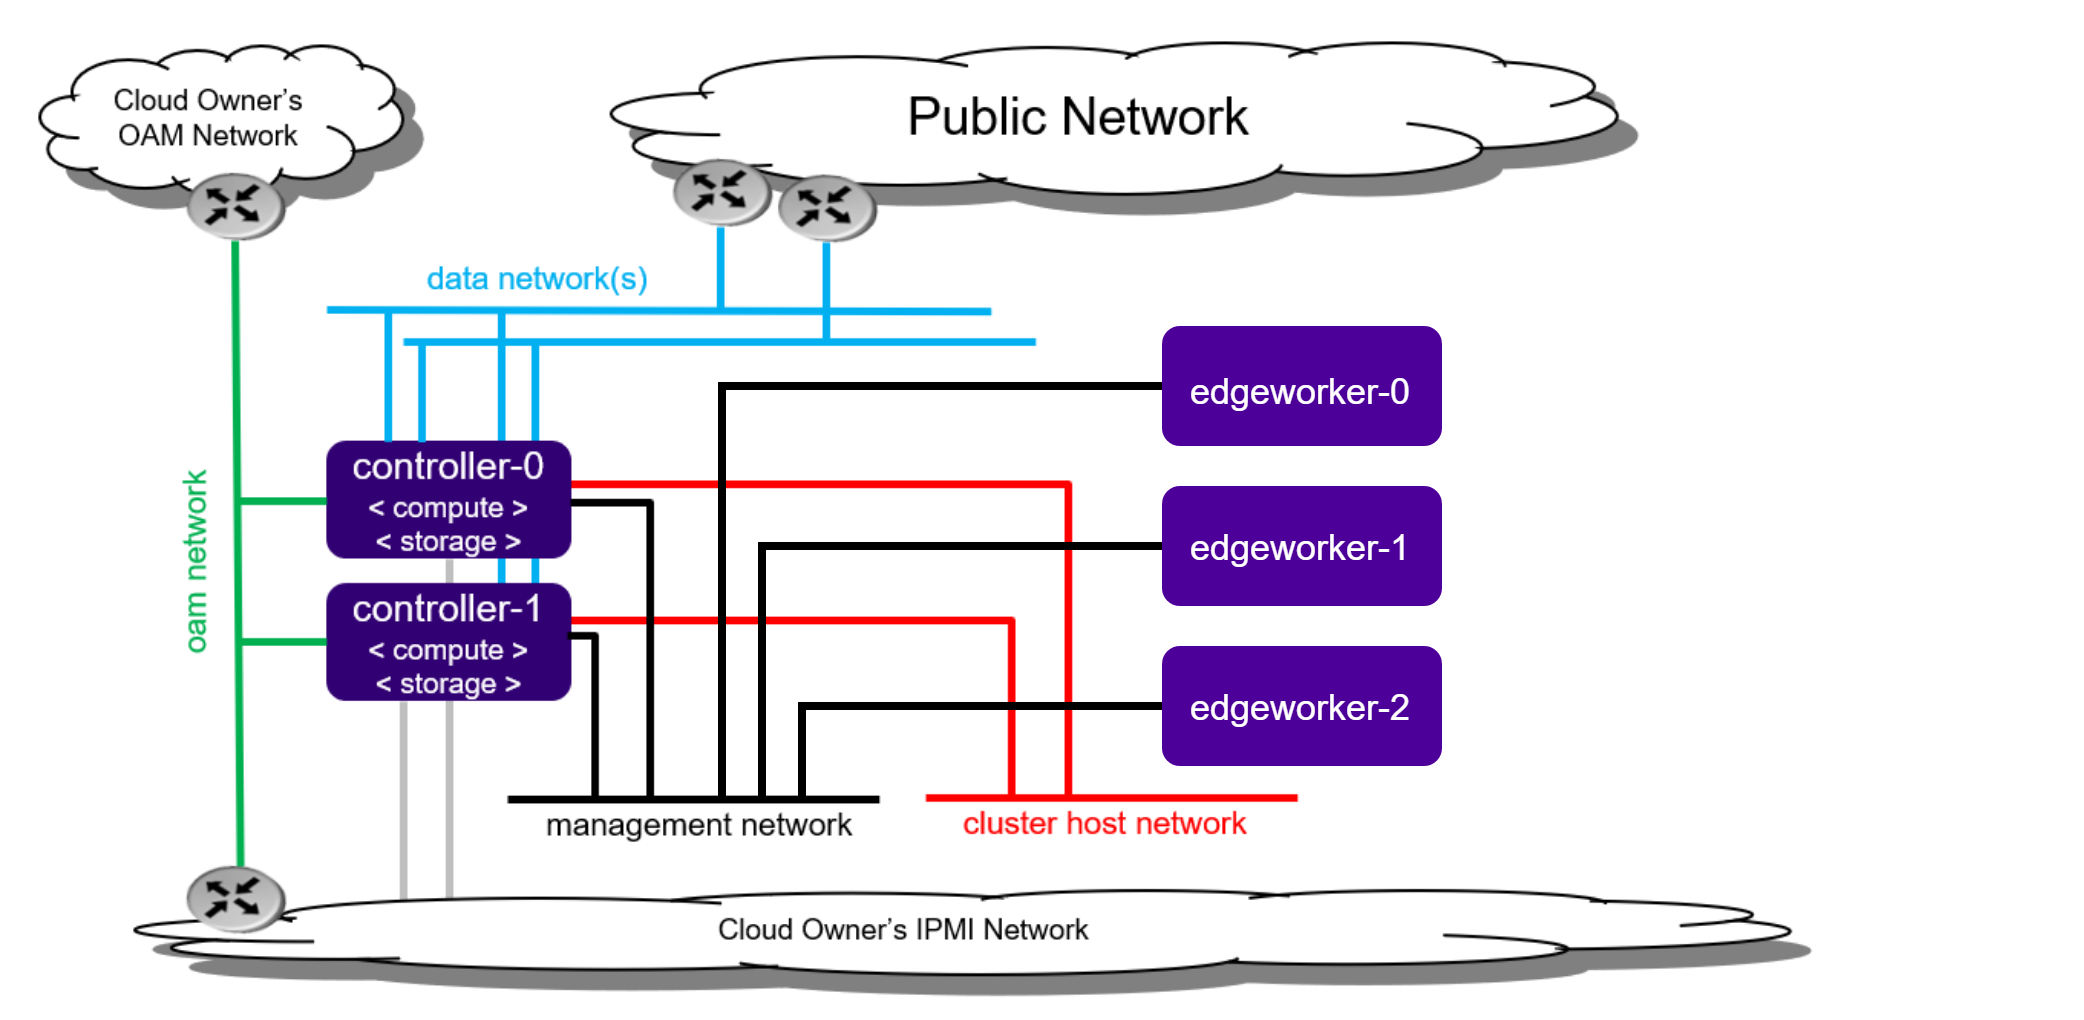

The diagram above was exported from draw.io. Its source (the exported page's mxGraphModel, read from the mxfile embedded in the PNG):
<mxGraphModel dx="576" dy="299" grid="1" gridSize="10" guides="1" tooltips="1" connect="1" arrows="1" fold="1" page="1" pageScale="1" pageWidth="827" pageHeight="1169" math="0" shadow="0">
  <root>
    <mxCell id="15Ct_VK5Dwg1N1_51ZVI-0" />
    <mxCell id="15Ct_VK5Dwg1N1_51ZVI-1" parent="15Ct_VK5Dwg1N1_51ZVI-0" />
    <mxCell id="15Ct_VK5Dwg1N1_51ZVI-3" value="" style="shape=image;imageAspect=0;aspect=fixed;verticalLabelPosition=bottom;verticalAlign=top;image=https://docs.starlingx.io/_images/starlingx-deployment-options-duplex.png;" vertex="1" parent="15Ct_VK5Dwg1N1_51ZVI-1">
      <mxGeometry x="150" y="200" width="520" height="254" as="geometry" />
    </mxCell>
    <mxCell id="15Ct_VK5Dwg1N1_51ZVI-4" value="" style="rounded=0;whiteSpace=wrap;html=1;strokeColor=none;" vertex="1" parent="15Ct_VK5Dwg1N1_51ZVI-1">
      <mxGeometry x="500" y="250" width="170" height="160" as="geometry" />
    </mxCell>
    <mxCell id="15Ct_VK5Dwg1N1_51ZVI-5" value="&lt;font style=&quot;font-size: 9px&quot;&gt;edgeworker-0&lt;/font&gt;" style="rounded=1;whiteSpace=wrap;html=1;fontColor=#ffffff;fillColor=#4C0099;strokeColor=none;" vertex="1" parent="15Ct_VK5Dwg1N1_51ZVI-1">
      <mxGeometry x="440" y="281" width="70" height="30" as="geometry" />
    </mxCell>
    <mxCell id="15Ct_VK5Dwg1N1_51ZVI-6" value="&lt;font style=&quot;font-size: 9px&quot;&gt;edgeworker-1&lt;/font&gt;" style="rounded=1;whiteSpace=wrap;html=1;fontColor=#ffffff;fillColor=#4C0099;strokeColor=none;fontSize=9;" vertex="1" parent="15Ct_VK5Dwg1N1_51ZVI-1">
      <mxGeometry x="440" y="321" width="70" height="30" as="geometry" />
    </mxCell>
    <mxCell id="15Ct_VK5Dwg1N1_51ZVI-7" value="&lt;font style=&quot;font-size: 9px&quot;&gt;edgeworker-2&lt;/font&gt;" style="rounded=1;whiteSpace=wrap;html=1;fontColor=#ffffff;fillColor=#4C0099;strokeColor=none;fontSize=9;" vertex="1" parent="15Ct_VK5Dwg1N1_51ZVI-1">
      <mxGeometry x="440" y="361" width="70" height="30" as="geometry" />
    </mxCell>
    <mxCell id="15Ct_VK5Dwg1N1_51ZVI-9" value="" style="endArrow=none;html=1;fontSize=9;entryX=0;entryY=0.5;entryDx=0;entryDy=0;rounded=0;strokeWidth=2;" edge="1" parent="15Ct_VK5Dwg1N1_51ZVI-1" target="15Ct_VK5Dwg1N1_51ZVI-5">
      <mxGeometry width="50" height="50" relative="1" as="geometry">
        <mxPoint x="330" y="400" as="sourcePoint" />
        <mxPoint x="360" y="470" as="targetPoint" />
        <Array as="points">
          <mxPoint x="330" y="296" />
        </Array>
      </mxGeometry>
    </mxCell>
    <mxCell id="15Ct_VK5Dwg1N1_51ZVI-10" value="" style="endArrow=none;html=1;fontSize=9;entryX=0;entryY=0.5;entryDx=0;entryDy=0;rounded=0;strokeWidth=2;" edge="1" parent="15Ct_VK5Dwg1N1_51ZVI-1" target="15Ct_VK5Dwg1N1_51ZVI-6">
      <mxGeometry width="50" height="50" relative="1" as="geometry">
        <mxPoint x="340" y="400" as="sourcePoint" />
        <mxPoint x="429.9999999999999" y="340" as="targetPoint" />
        <Array as="points">
          <mxPoint x="340" y="336" />
        </Array>
      </mxGeometry>
    </mxCell>
    <mxCell id="15Ct_VK5Dwg1N1_51ZVI-11" value="" style="endArrow=none;html=1;fontSize=9;entryX=0;entryY=0.5;entryDx=0;entryDy=0;rounded=0;strokeWidth=2;" edge="1" parent="15Ct_VK5Dwg1N1_51ZVI-1" target="15Ct_VK5Dwg1N1_51ZVI-7">
      <mxGeometry width="50" height="50" relative="1" as="geometry">
        <mxPoint x="350" y="400" as="sourcePoint" />
        <mxPoint x="449.9999999999999" y="346" as="targetPoint" />
        <Array as="points">
          <mxPoint x="350" y="376" />
        </Array>
      </mxGeometry>
    </mxCell>
  </root>
</mxGraphModel>